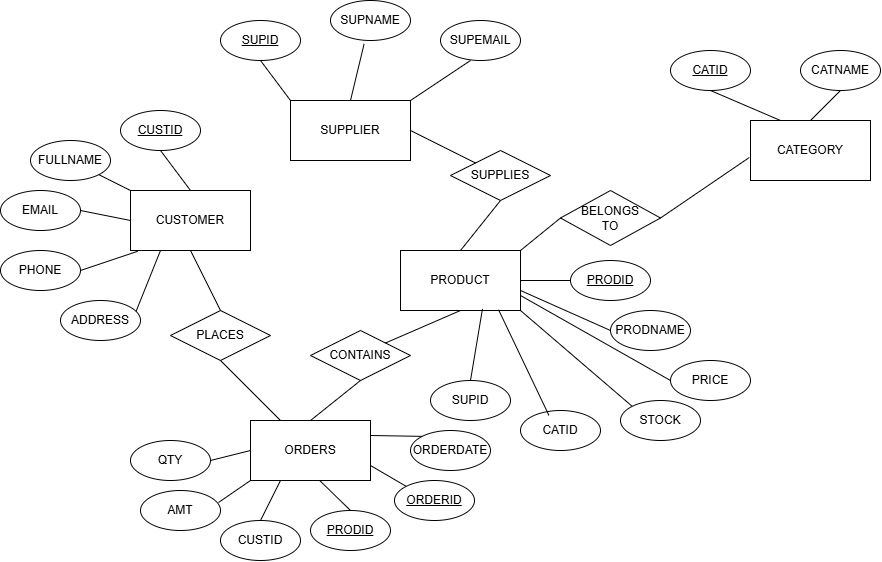

The diagram above was exported from draw.io. Its source (the exported page's mxGraphModel, read from the mxfile embedded in the PNG):
<mxGraphModel dx="1489" dy="1922" grid="1" gridSize="10" guides="1" tooltips="1" connect="1" arrows="1" fold="1" page="1" pageScale="1" pageWidth="827" pageHeight="1169" math="0" shadow="0">
  <root>
    <mxCell id="0" />
    <mxCell id="1" parent="0" />
    <mxCell id="xnJ18S7W8__2yhtLK4Sw-1" value="CUSTOMER" style="rounded=0;whiteSpace=wrap;html=1;" vertex="1" parent="1">
      <mxGeometry x="150" y="170" width="120" height="60" as="geometry" />
    </mxCell>
    <mxCell id="xnJ18S7W8__2yhtLK4Sw-2" value="SUPPLIER" style="rounded=0;whiteSpace=wrap;html=1;" vertex="1" parent="1">
      <mxGeometry x="310" y="80" width="120" height="60" as="geometry" />
    </mxCell>
    <mxCell id="xnJ18S7W8__2yhtLK4Sw-3" value="PRODUCT" style="rounded=0;whiteSpace=wrap;html=1;" vertex="1" parent="1">
      <mxGeometry x="420" y="230" width="120" height="60" as="geometry" />
    </mxCell>
    <mxCell id="xnJ18S7W8__2yhtLK4Sw-4" value="ORDERS" style="rounded=0;whiteSpace=wrap;html=1;" vertex="1" parent="1">
      <mxGeometry x="270" y="400" width="120" height="60" as="geometry" />
    </mxCell>
    <mxCell id="xnJ18S7W8__2yhtLK4Sw-5" value="CATEGORY" style="rounded=0;whiteSpace=wrap;html=1;" vertex="1" parent="1">
      <mxGeometry x="770" y="100" width="120" height="60" as="geometry" />
    </mxCell>
    <mxCell id="xnJ18S7W8__2yhtLK4Sw-6" value="PLACES" style="rhombus;whiteSpace=wrap;html=1;" vertex="1" parent="1">
      <mxGeometry x="190" y="290" width="100" height="50" as="geometry" />
    </mxCell>
    <mxCell id="xnJ18S7W8__2yhtLK4Sw-7" value="SUPPLIES" style="rhombus;whiteSpace=wrap;html=1;" vertex="1" parent="1">
      <mxGeometry x="470" y="130" width="100" height="50" as="geometry" />
    </mxCell>
    <mxCell id="xnJ18S7W8__2yhtLK4Sw-8" value="BELONGS&lt;div&gt;TO&lt;/div&gt;" style="rhombus;whiteSpace=wrap;html=1;" vertex="1" parent="1">
      <mxGeometry x="580" y="170" width="100" height="55" as="geometry" />
    </mxCell>
    <mxCell id="xnJ18S7W8__2yhtLK4Sw-9" value="" style="endArrow=none;html=1;rounded=0;exitX=1;exitY=0.5;exitDx=0;exitDy=0;entryX=0;entryY=0;entryDx=0;entryDy=0;" edge="1" parent="1" source="xnJ18S7W8__2yhtLK4Sw-2" target="xnJ18S7W8__2yhtLK4Sw-7">
      <mxGeometry width="50" height="50" relative="1" as="geometry">
        <mxPoint x="490" y="100" as="sourcePoint" />
        <mxPoint x="540" y="50" as="targetPoint" />
      </mxGeometry>
    </mxCell>
    <mxCell id="xnJ18S7W8__2yhtLK4Sw-10" value="" style="endArrow=none;html=1;rounded=0;exitX=0.5;exitY=1;exitDx=0;exitDy=0;entryX=0.5;entryY=0;entryDx=0;entryDy=0;" edge="1" parent="1" source="xnJ18S7W8__2yhtLK4Sw-7" target="xnJ18S7W8__2yhtLK4Sw-3">
      <mxGeometry width="50" height="50" relative="1" as="geometry">
        <mxPoint x="610" y="150" as="sourcePoint" />
        <mxPoint x="640" y="160" as="targetPoint" />
      </mxGeometry>
    </mxCell>
    <mxCell id="xnJ18S7W8__2yhtLK4Sw-11" value="" style="endArrow=none;html=1;rounded=0;exitX=1;exitY=0;exitDx=0;exitDy=0;entryX=0;entryY=0.5;entryDx=0;entryDy=0;" edge="1" parent="1" source="xnJ18S7W8__2yhtLK4Sw-3" target="xnJ18S7W8__2yhtLK4Sw-8">
      <mxGeometry width="50" height="50" relative="1" as="geometry">
        <mxPoint x="530" y="80" as="sourcePoint" />
        <mxPoint x="590" y="30" as="targetPoint" />
      </mxGeometry>
    </mxCell>
    <mxCell id="xnJ18S7W8__2yhtLK4Sw-12" value="" style="endArrow=none;html=1;rounded=0;exitX=1;exitY=0.5;exitDx=0;exitDy=0;entryX=-0.01;entryY=0.617;entryDx=0;entryDy=0;entryPerimeter=0;" edge="1" parent="1" source="xnJ18S7W8__2yhtLK4Sw-8" target="xnJ18S7W8__2yhtLK4Sw-5">
      <mxGeometry width="50" height="50" relative="1" as="geometry">
        <mxPoint x="710" y="50" as="sourcePoint" />
        <mxPoint x="760" as="targetPoint" />
      </mxGeometry>
    </mxCell>
    <mxCell id="xnJ18S7W8__2yhtLK4Sw-13" value="" style="endArrow=none;html=1;rounded=0;exitX=0.5;exitY=0;exitDx=0;exitDy=0;entryX=0.5;entryY=1;entryDx=0;entryDy=0;" edge="1" parent="1" source="xnJ18S7W8__2yhtLK4Sw-6" target="xnJ18S7W8__2yhtLK4Sw-1">
      <mxGeometry width="50" height="50" relative="1" as="geometry">
        <mxPoint x="180" y="150" as="sourcePoint" />
        <mxPoint x="230" y="100" as="targetPoint" />
      </mxGeometry>
    </mxCell>
    <mxCell id="xnJ18S7W8__2yhtLK4Sw-14" value="" style="endArrow=none;html=1;rounded=0;exitX=0.5;exitY=1;exitDx=0;exitDy=0;entryX=0.25;entryY=0;entryDx=0;entryDy=0;" edge="1" parent="1" source="xnJ18S7W8__2yhtLK4Sw-6" target="xnJ18S7W8__2yhtLK4Sw-4">
      <mxGeometry width="50" height="50" relative="1" as="geometry">
        <mxPoint x="180" y="420" as="sourcePoint" />
        <mxPoint x="230" y="370" as="targetPoint" />
      </mxGeometry>
    </mxCell>
    <mxCell id="xnJ18S7W8__2yhtLK4Sw-15" value="CONTAINS" style="rhombus;whiteSpace=wrap;html=1;" vertex="1" parent="1">
      <mxGeometry x="330" y="310" width="100" height="50" as="geometry" />
    </mxCell>
    <mxCell id="xnJ18S7W8__2yhtLK4Sw-16" value="" style="endArrow=none;html=1;rounded=0;exitX=0.5;exitY=0;exitDx=0;exitDy=0;entryX=0.5;entryY=1;entryDx=0;entryDy=0;" edge="1" parent="1" source="xnJ18S7W8__2yhtLK4Sw-4" target="xnJ18S7W8__2yhtLK4Sw-15">
      <mxGeometry width="50" height="50" relative="1" as="geometry">
        <mxPoint x="450" y="400" as="sourcePoint" />
        <mxPoint x="500" y="350" as="targetPoint" />
      </mxGeometry>
    </mxCell>
    <mxCell id="xnJ18S7W8__2yhtLK4Sw-17" value="" style="endArrow=none;html=1;rounded=0;exitX=1;exitY=0;exitDx=0;exitDy=0;entryX=0.5;entryY=1;entryDx=0;entryDy=0;" edge="1" parent="1" source="xnJ18S7W8__2yhtLK4Sw-15" target="xnJ18S7W8__2yhtLK4Sw-3">
      <mxGeometry width="50" height="50" relative="1" as="geometry">
        <mxPoint x="520" y="390" as="sourcePoint" />
        <mxPoint x="570" y="340" as="targetPoint" />
      </mxGeometry>
    </mxCell>
    <mxCell id="xnJ18S7W8__2yhtLK4Sw-18" value="&lt;u&gt;CUSTID&lt;/u&gt;" style="ellipse;whiteSpace=wrap;html=1;" vertex="1" parent="1">
      <mxGeometry x="140" y="90" width="80" height="40" as="geometry" />
    </mxCell>
    <mxCell id="xnJ18S7W8__2yhtLK4Sw-19" value="&lt;u&gt;SUPID&lt;/u&gt;" style="ellipse;whiteSpace=wrap;html=1;" vertex="1" parent="1">
      <mxGeometry x="240" width="80" height="40" as="geometry" />
    </mxCell>
    <mxCell id="xnJ18S7W8__2yhtLK4Sw-20" value="&lt;u&gt;PRODID&lt;/u&gt;" style="ellipse;whiteSpace=wrap;html=1;" vertex="1" parent="1">
      <mxGeometry x="590" y="240" width="80" height="40" as="geometry" />
    </mxCell>
    <mxCell id="xnJ18S7W8__2yhtLK4Sw-21" value="&lt;u&gt;CATID&lt;/u&gt;" style="ellipse;whiteSpace=wrap;html=1;" vertex="1" parent="1">
      <mxGeometry x="690" y="30" width="80" height="40" as="geometry" />
    </mxCell>
    <mxCell id="xnJ18S7W8__2yhtLK4Sw-22" value="&lt;u&gt;ORDERID&lt;/u&gt;" style="ellipse;whiteSpace=wrap;html=1;" vertex="1" parent="1">
      <mxGeometry x="414" y="460" width="80" height="40" as="geometry" />
    </mxCell>
    <mxCell id="xnJ18S7W8__2yhtLK4Sw-24" value="&lt;u&gt;PRODID&lt;/u&gt;" style="ellipse;whiteSpace=wrap;html=1;" vertex="1" parent="1">
      <mxGeometry x="330" y="490" width="80" height="40" as="geometry" />
    </mxCell>
    <mxCell id="xnJ18S7W8__2yhtLK4Sw-25" value="CUSTID" style="ellipse;whiteSpace=wrap;html=1;" vertex="1" parent="1">
      <mxGeometry x="240" y="500" width="80" height="40" as="geometry" />
    </mxCell>
    <mxCell id="xnJ18S7W8__2yhtLK4Sw-27" value="ORDERDATE" style="ellipse;whiteSpace=wrap;html=1;" vertex="1" parent="1">
      <mxGeometry x="430" y="410" width="80" height="40" as="geometry" />
    </mxCell>
    <mxCell id="xnJ18S7W8__2yhtLK4Sw-28" value="QTY" style="ellipse;whiteSpace=wrap;html=1;" vertex="1" parent="1">
      <mxGeometry x="150" y="420" width="80" height="40" as="geometry" />
    </mxCell>
    <mxCell id="xnJ18S7W8__2yhtLK4Sw-29" value="AMT" style="ellipse;whiteSpace=wrap;html=1;" vertex="1" parent="1">
      <mxGeometry x="160" y="470" width="80" height="40" as="geometry" />
    </mxCell>
    <mxCell id="xnJ18S7W8__2yhtLK4Sw-30" value="" style="endArrow=none;html=1;rounded=0;exitX=1;exitY=0.5;exitDx=0;exitDy=0;entryX=0;entryY=0.5;entryDx=0;entryDy=0;" edge="1" parent="1" source="xnJ18S7W8__2yhtLK4Sw-28" target="xnJ18S7W8__2yhtLK4Sw-4">
      <mxGeometry width="50" height="50" relative="1" as="geometry">
        <mxPoint x="50" y="440" as="sourcePoint" />
        <mxPoint x="100" y="390" as="targetPoint" />
      </mxGeometry>
    </mxCell>
    <mxCell id="xnJ18S7W8__2yhtLK4Sw-31" value="" style="endArrow=none;html=1;rounded=0;exitX=0.975;exitY=0.3;exitDx=0;exitDy=0;exitPerimeter=0;entryX=0;entryY=1;entryDx=0;entryDy=0;" edge="1" parent="1" source="xnJ18S7W8__2yhtLK4Sw-29" target="xnJ18S7W8__2yhtLK4Sw-4">
      <mxGeometry width="50" height="50" relative="1" as="geometry">
        <mxPoint x="80" y="650" as="sourcePoint" />
        <mxPoint x="130" y="600" as="targetPoint" />
      </mxGeometry>
    </mxCell>
    <mxCell id="xnJ18S7W8__2yhtLK4Sw-32" value="" style="endArrow=none;html=1;rounded=0;entryX=0.25;entryY=1;entryDx=0;entryDy=0;exitX=0.5;exitY=0;exitDx=0;exitDy=0;" edge="1" parent="1" source="xnJ18S7W8__2yhtLK4Sw-25" target="xnJ18S7W8__2yhtLK4Sw-4">
      <mxGeometry width="50" height="50" relative="1" as="geometry">
        <mxPoint x="170" y="670" as="sourcePoint" />
        <mxPoint x="220" y="620" as="targetPoint" />
      </mxGeometry>
    </mxCell>
    <mxCell id="xnJ18S7W8__2yhtLK4Sw-33" value="" style="endArrow=none;html=1;rounded=0;entryX=0.58;entryY=1.007;entryDx=0;entryDy=0;entryPerimeter=0;exitX=0.5;exitY=0;exitDx=0;exitDy=0;" edge="1" parent="1" source="xnJ18S7W8__2yhtLK4Sw-24" target="xnJ18S7W8__2yhtLK4Sw-4">
      <mxGeometry width="50" height="50" relative="1" as="geometry">
        <mxPoint x="410" y="630" as="sourcePoint" />
        <mxPoint x="460" y="580" as="targetPoint" />
      </mxGeometry>
    </mxCell>
    <mxCell id="xnJ18S7W8__2yhtLK4Sw-34" value="" style="endArrow=none;html=1;rounded=0;entryX=1;entryY=0.75;entryDx=0;entryDy=0;exitX=0;exitY=0;exitDx=0;exitDy=0;" edge="1" parent="1" source="xnJ18S7W8__2yhtLK4Sw-22" target="xnJ18S7W8__2yhtLK4Sw-4">
      <mxGeometry width="50" height="50" relative="1" as="geometry">
        <mxPoint x="460" y="630" as="sourcePoint" />
        <mxPoint x="510" y="580" as="targetPoint" />
      </mxGeometry>
    </mxCell>
    <mxCell id="xnJ18S7W8__2yhtLK4Sw-35" value="" style="endArrow=none;html=1;rounded=0;entryX=1;entryY=0.25;entryDx=0;entryDy=0;exitX=0;exitY=0;exitDx=0;exitDy=0;" edge="1" parent="1" source="xnJ18S7W8__2yhtLK4Sw-27" target="xnJ18S7W8__2yhtLK4Sw-4">
      <mxGeometry width="50" height="50" relative="1" as="geometry">
        <mxPoint x="520" y="560" as="sourcePoint" />
        <mxPoint x="570" y="510" as="targetPoint" />
      </mxGeometry>
    </mxCell>
    <mxCell id="xnJ18S7W8__2yhtLK4Sw-36" value="CATNAME" style="ellipse;whiteSpace=wrap;html=1;" vertex="1" parent="1">
      <mxGeometry x="820" y="30" width="80" height="40" as="geometry" />
    </mxCell>
    <mxCell id="xnJ18S7W8__2yhtLK4Sw-37" value="" style="endArrow=none;html=1;rounded=0;entryX=0.5;entryY=1;entryDx=0;entryDy=0;exitX=0.25;exitY=0;exitDx=0;exitDy=0;" edge="1" parent="1" source="xnJ18S7W8__2yhtLK4Sw-5" target="xnJ18S7W8__2yhtLK4Sw-21">
      <mxGeometry width="50" height="50" relative="1" as="geometry">
        <mxPoint x="710" y="310" as="sourcePoint" />
        <mxPoint x="760" y="260" as="targetPoint" />
      </mxGeometry>
    </mxCell>
    <mxCell id="xnJ18S7W8__2yhtLK4Sw-38" value="" style="endArrow=none;html=1;rounded=0;entryX=0.5;entryY=1;entryDx=0;entryDy=0;exitX=0.5;exitY=0;exitDx=0;exitDy=0;" edge="1" parent="1" source="xnJ18S7W8__2yhtLK4Sw-5" target="xnJ18S7W8__2yhtLK4Sw-36">
      <mxGeometry width="50" height="50" relative="1" as="geometry">
        <mxPoint x="750" y="350" as="sourcePoint" />
        <mxPoint x="800" y="300" as="targetPoint" />
      </mxGeometry>
    </mxCell>
    <mxCell id="xnJ18S7W8__2yhtLK4Sw-39" value="PRODNAME" style="ellipse;whiteSpace=wrap;html=1;" vertex="1" parent="1">
      <mxGeometry x="630" y="290" width="80" height="40" as="geometry" />
    </mxCell>
    <mxCell id="xnJ18S7W8__2yhtLK4Sw-40" value="PRICE" style="ellipse;whiteSpace=wrap;html=1;" vertex="1" parent="1">
      <mxGeometry x="690" y="340" width="80" height="40" as="geometry" />
    </mxCell>
    <mxCell id="xnJ18S7W8__2yhtLK4Sw-41" value="STOCK" style="ellipse;whiteSpace=wrap;html=1;" vertex="1" parent="1">
      <mxGeometry x="640" y="380" width="80" height="40" as="geometry" />
    </mxCell>
    <mxCell id="xnJ18S7W8__2yhtLK4Sw-42" value="CATID" style="ellipse;whiteSpace=wrap;html=1;" vertex="1" parent="1">
      <mxGeometry x="540" y="390" width="80" height="40" as="geometry" />
    </mxCell>
    <mxCell id="xnJ18S7W8__2yhtLK4Sw-43" value="SUPID" style="ellipse;whiteSpace=wrap;html=1;" vertex="1" parent="1">
      <mxGeometry x="450" y="360" width="80" height="40" as="geometry" />
    </mxCell>
    <mxCell id="xnJ18S7W8__2yhtLK4Sw-44" value="" style="endArrow=none;html=1;rounded=0;entryX=0.683;entryY=0.973;entryDx=0;entryDy=0;entryPerimeter=0;exitX=0.5;exitY=0;exitDx=0;exitDy=0;" edge="1" parent="1" source="xnJ18S7W8__2yhtLK4Sw-43" target="xnJ18S7W8__2yhtLK4Sw-3">
      <mxGeometry width="50" height="50" relative="1" as="geometry">
        <mxPoint x="510" y="530" as="sourcePoint" />
        <mxPoint x="560" y="480" as="targetPoint" />
      </mxGeometry>
    </mxCell>
    <mxCell id="xnJ18S7W8__2yhtLK4Sw-45" value="" style="endArrow=none;html=1;rounded=0;exitX=0.355;exitY=0.12;exitDx=0;exitDy=0;exitPerimeter=0;entryX=0.817;entryY=0.987;entryDx=0;entryDy=0;entryPerimeter=0;" edge="1" parent="1" source="xnJ18S7W8__2yhtLK4Sw-42" target="xnJ18S7W8__2yhtLK4Sw-3">
      <mxGeometry width="50" height="50" relative="1" as="geometry">
        <mxPoint x="510" y="510" as="sourcePoint" />
        <mxPoint x="519" y="280" as="targetPoint" />
      </mxGeometry>
    </mxCell>
    <mxCell id="xnJ18S7W8__2yhtLK4Sw-46" value="" style="endArrow=none;html=1;rounded=0;exitX=1;exitY=0.5;exitDx=0;exitDy=0;entryX=0;entryY=0.5;entryDx=0;entryDy=0;" edge="1" parent="1" source="xnJ18S7W8__2yhtLK4Sw-3" target="xnJ18S7W8__2yhtLK4Sw-20">
      <mxGeometry width="50" height="50" relative="1" as="geometry">
        <mxPoint x="560" y="490" as="sourcePoint" />
        <mxPoint x="610" y="440" as="targetPoint" />
      </mxGeometry>
    </mxCell>
    <mxCell id="xnJ18S7W8__2yhtLK4Sw-47" value="" style="endArrow=none;html=1;rounded=0;entryX=0;entryY=0.5;entryDx=0;entryDy=0;" edge="1" parent="1" target="xnJ18S7W8__2yhtLK4Sw-39">
      <mxGeometry width="50" height="50" relative="1" as="geometry">
        <mxPoint x="540" y="270" as="sourcePoint" />
        <mxPoint x="640" y="470" as="targetPoint" />
      </mxGeometry>
    </mxCell>
    <mxCell id="xnJ18S7W8__2yhtLK4Sw-48" value="" style="endArrow=none;html=1;rounded=0;exitX=1;exitY=0.75;exitDx=0;exitDy=0;entryX=0;entryY=0.5;entryDx=0;entryDy=0;" edge="1" parent="1" source="xnJ18S7W8__2yhtLK4Sw-3" target="xnJ18S7W8__2yhtLK4Sw-40">
      <mxGeometry width="50" height="50" relative="1" as="geometry">
        <mxPoint x="590" y="510" as="sourcePoint" />
        <mxPoint x="640" y="460" as="targetPoint" />
      </mxGeometry>
    </mxCell>
    <mxCell id="xnJ18S7W8__2yhtLK4Sw-49" value="" style="endArrow=none;html=1;rounded=0;exitX=1;exitY=1;exitDx=0;exitDy=0;entryX=0;entryY=0;entryDx=0;entryDy=0;" edge="1" parent="1" source="xnJ18S7W8__2yhtLK4Sw-3" target="xnJ18S7W8__2yhtLK4Sw-41">
      <mxGeometry width="50" height="50" relative="1" as="geometry">
        <mxPoint x="650" y="530" as="sourcePoint" />
        <mxPoint x="700" y="480" as="targetPoint" />
      </mxGeometry>
    </mxCell>
    <mxCell id="xnJ18S7W8__2yhtLK4Sw-50" value="FULLNAME" style="ellipse;whiteSpace=wrap;html=1;" vertex="1" parent="1">
      <mxGeometry x="50" y="120" width="80" height="40" as="geometry" />
    </mxCell>
    <mxCell id="xnJ18S7W8__2yhtLK4Sw-52" value="EMAIL" style="ellipse;whiteSpace=wrap;html=1;" vertex="1" parent="1">
      <mxGeometry x="20" y="170" width="80" height="40" as="geometry" />
    </mxCell>
    <mxCell id="xnJ18S7W8__2yhtLK4Sw-53" value="PHONE" style="ellipse;whiteSpace=wrap;html=1;" vertex="1" parent="1">
      <mxGeometry x="20" y="230" width="80" height="40" as="geometry" />
    </mxCell>
    <mxCell id="xnJ18S7W8__2yhtLK4Sw-54" value="ADDRESS" style="ellipse;whiteSpace=wrap;html=1;" vertex="1" parent="1">
      <mxGeometry x="80" y="280" width="80" height="40" as="geometry" />
    </mxCell>
    <mxCell id="xnJ18S7W8__2yhtLK4Sw-55" value="" style="endArrow=none;html=1;rounded=0;exitX=0.5;exitY=1;exitDx=0;exitDy=0;entryX=0.5;entryY=0;entryDx=0;entryDy=0;" edge="1" parent="1" source="xnJ18S7W8__2yhtLK4Sw-18" target="xnJ18S7W8__2yhtLK4Sw-1">
      <mxGeometry width="50" height="50" relative="1" as="geometry">
        <mxPoint x="70" y="460" as="sourcePoint" />
        <mxPoint x="120" y="410" as="targetPoint" />
      </mxGeometry>
    </mxCell>
    <mxCell id="xnJ18S7W8__2yhtLK4Sw-56" value="" style="endArrow=none;html=1;rounded=0;exitX=1;exitY=1;exitDx=0;exitDy=0;entryX=0;entryY=0;entryDx=0;entryDy=0;" edge="1" parent="1" source="xnJ18S7W8__2yhtLK4Sw-50" target="xnJ18S7W8__2yhtLK4Sw-1">
      <mxGeometry width="50" height="50" relative="1" as="geometry">
        <mxPoint x="130" y="460" as="sourcePoint" />
        <mxPoint x="180" y="410" as="targetPoint" />
      </mxGeometry>
    </mxCell>
    <mxCell id="xnJ18S7W8__2yhtLK4Sw-57" value="" style="endArrow=none;html=1;rounded=0;exitX=1;exitY=0.5;exitDx=0;exitDy=0;entryX=0;entryY=0.5;entryDx=0;entryDy=0;" edge="1" parent="1" source="xnJ18S7W8__2yhtLK4Sw-52" target="xnJ18S7W8__2yhtLK4Sw-1">
      <mxGeometry width="50" height="50" relative="1" as="geometry">
        <mxPoint x="70" y="450" as="sourcePoint" />
        <mxPoint x="120" y="400" as="targetPoint" />
      </mxGeometry>
    </mxCell>
    <mxCell id="xnJ18S7W8__2yhtLK4Sw-58" value="" style="endArrow=none;html=1;rounded=0;exitX=1;exitY=0.5;exitDx=0;exitDy=0;entryX=0.06;entryY=1.013;entryDx=0;entryDy=0;entryPerimeter=0;" edge="1" parent="1" source="xnJ18S7W8__2yhtLK4Sw-53" target="xnJ18S7W8__2yhtLK4Sw-1">
      <mxGeometry width="50" height="50" relative="1" as="geometry">
        <mxPoint x="20" y="450" as="sourcePoint" />
        <mxPoint x="70" y="400" as="targetPoint" />
      </mxGeometry>
    </mxCell>
    <mxCell id="xnJ18S7W8__2yhtLK4Sw-59" value="" style="endArrow=none;html=1;rounded=0;exitX=0.945;exitY=0.27;exitDx=0;exitDy=0;exitPerimeter=0;entryX=0.25;entryY=1;entryDx=0;entryDy=0;" edge="1" parent="1" source="xnJ18S7W8__2yhtLK4Sw-54" target="xnJ18S7W8__2yhtLK4Sw-1">
      <mxGeometry width="50" height="50" relative="1" as="geometry">
        <mxPoint x="390" y="310" as="sourcePoint" />
        <mxPoint x="440" y="260" as="targetPoint" />
      </mxGeometry>
    </mxCell>
    <mxCell id="xnJ18S7W8__2yhtLK4Sw-60" value="SUPNAME" style="ellipse;whiteSpace=wrap;html=1;" vertex="1" parent="1">
      <mxGeometry x="350" y="-20" width="80" height="40" as="geometry" />
    </mxCell>
    <mxCell id="xnJ18S7W8__2yhtLK4Sw-61" value="SUPEMAIL" style="ellipse;whiteSpace=wrap;html=1;" vertex="1" parent="1">
      <mxGeometry x="460" width="80" height="40" as="geometry" />
    </mxCell>
    <mxCell id="xnJ18S7W8__2yhtLK4Sw-62" value="" style="endArrow=none;html=1;rounded=0;exitX=0;exitY=0;exitDx=0;exitDy=0;entryX=0.5;entryY=1;entryDx=0;entryDy=0;" edge="1" parent="1" source="xnJ18S7W8__2yhtLK4Sw-2" target="xnJ18S7W8__2yhtLK4Sw-19">
      <mxGeometry width="50" height="50" relative="1" as="geometry">
        <mxPoint x="150" y="60" as="sourcePoint" />
        <mxPoint x="200" y="10" as="targetPoint" />
      </mxGeometry>
    </mxCell>
    <mxCell id="xnJ18S7W8__2yhtLK4Sw-63" value="" style="endArrow=none;html=1;rounded=0;exitX=0.5;exitY=0;exitDx=0;exitDy=0;entryX=0.42;entryY=1.085;entryDx=0;entryDy=0;entryPerimeter=0;" edge="1" parent="1" source="xnJ18S7W8__2yhtLK4Sw-2" target="xnJ18S7W8__2yhtLK4Sw-60">
      <mxGeometry width="50" height="50" relative="1" as="geometry">
        <mxPoint x="360" y="80" as="sourcePoint" />
        <mxPoint x="410" y="30" as="targetPoint" />
      </mxGeometry>
    </mxCell>
    <mxCell id="xnJ18S7W8__2yhtLK4Sw-64" value="" style="endArrow=none;html=1;rounded=0;exitX=1;exitY=0;exitDx=0;exitDy=0;" edge="1" parent="1" source="xnJ18S7W8__2yhtLK4Sw-2">
      <mxGeometry width="50" height="50" relative="1" as="geometry">
        <mxPoint x="460" y="80" as="sourcePoint" />
        <mxPoint x="490" y="40" as="targetPoint" />
      </mxGeometry>
    </mxCell>
  </root>
</mxGraphModel>